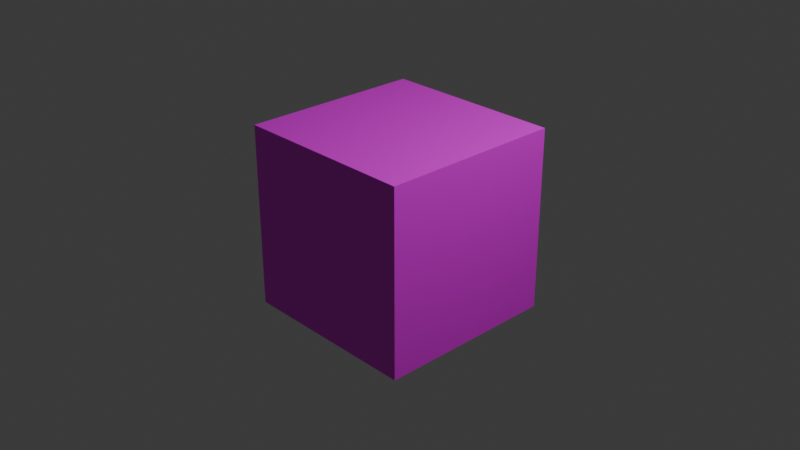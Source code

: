 # Source: EdgeRB.blend  (saved by Blender 4.5.87; exported with 4.5.12 LTS)
import bpy
from mathutils import Matrix  # noqa: F401  (used for matrix-valued properties, if any)

bpy.ops.wm.read_factory_settings(use_empty=True)
scene = bpy.context.scene
scene.name = 'Scene'

# ---- collections
col_collection = bpy.data.collections.new('Collection'); scene.collection.children.link(col_collection)

# ---- images (referenced by path relative to the original .blend; pixels are not part of the script)
import os
ASSET_DIR = os.environ.get("B2B_ASSET_DIR", "")  # directory of the original .blend (textures are referenced by path, not embedded)
HERE = os.path.dirname(os.path.abspath(__file__))  # packed textures are extracted next to this script under _unpacked/

def load_image(name, relpath, width, height, colorspace="sRGB"):
    """Load a texture the original file referenced (path relative to the .blend, or extracted next to this script)."""
    p = next((c for c in (os.path.join(HERE, relpath), os.path.join(ASSET_DIR, relpath)) if relpath and os.path.exists(c)), "")
    if p:
        img = bpy.data.images.load(p, check_existing=True)
        img.name = name
    else:  # same state as the original file: an image datablock whose file is absent (Cycles renders it pink)
        img = bpy.data.images.new(name, width, height)
        img.source = "FILE"
        img.filepath = "//" + (relpath or name)
    img.colorspace_settings.name = colorspace
    return img
img_edgerb_png = load_image('EdgeRB.png', 'EdgeRB.png', 1024, 1024, 'sRGB')

# ---- materials (node trees are filled in below, after node groups)
mat_material = bpy.data.materials.new('Material')
mat_material.alpha_threshold = 0.0
mat_material.roughness = 0.5
mat_material.line_color = (0.0, 0.0, 0.0, 1.0)

# ---- material node trees
mat_material.use_nodes = True; mat_material.node_tree.nodes.clear()
_N = mat_material.node_tree.nodes; _L = mat_material.node_tree.links
n0 = _N.new('ShaderNodeOutputMaterial'); n0.name = 'Material Output'; n0.location = (200, 100)
n1 = _N.new('ShaderNodeBsdfPrincipled'); n1.name = 'Principled BSDF'; n1.location = (-200, 100)
n1.inputs[3].default_value = 1.45
n2 = _N.new('ShaderNodeTexImage'); n2.name = 'Image Texture'; n2.location = (-532, 57)
n2.image = img_edgerb_png
_L.new(n1.outputs[0], n0.inputs[0])
_L.new(n2.outputs[0], n1.inputs[0])
n0.is_active_output = True

# ---- world
world_world = bpy.data.worlds.new('World'); scene.world = world_world
world_world.color = (0.05088, 0.05088, 0.05088)
world_world.sun_shadow_jitter_overblur = 0.0

# ---- cameras
cam_camera = bpy.data.cameras.new('Camera')
cam_camera.clip_end = 100.0
cam_camera.ortho_scale = 7.314

# ---- lights
light_light = bpy.data.lights.new('Light', 'POINT')
light_light.energy = 1000.0
light_light.shadow_soft_size = 0.1

# ---- meshes
me_cube = bpy.data.meshes.new('Cube')
me_cube.from_pydata([(1.0, 1.0, 1.0), (1.0, 1.0, -1.0), (1.0, -1.0, 1.0), (1.0, -1.0, -1.0), (-1.0, 1.0, 1.0), (-1.0, 1.0, -1.0), (-1.0, -1.0, 1.0), (-1.0, -1.0, -1.0)], [], [(0, 4, 6, 2), (3, 2, 6, 7), (7, 6, 4, 5), (5, 1, 3, 7), (1, 0, 2, 3), (5, 4, 0, 1)])
_uv = me_cube.uv_layers.new(name='UVMap')
_uv.uv.foreach_set('vector', [0.6659, 0.5, 0.9977, 0.4988, 0.9977, 0.7488, 0.6659, 0.75, 0.3374, 0.75, 0.6659, 0.75, 0.6659, 1.001, 0.3374, 1.0, 0.3341, -0.00123, 0.6643, 0.0, 0.6643, 0.2488, 0.3308, 0.25, 0.0006442, 0.4975, 0.3374, 0.5, 0.3374, 0.75, 0.0006442, 0.7475, 0.3374, 0.5, 0.6659, 0.5, 0.6659, 0.75, 0.3374, 0.75, 0.3308, 0.25, 0.6643, 0.2488, 0.6659, 0.5, 0.3374, 0.5])
me_cube.materials.append(mat_material)
me_cube.use_mirror_vertex_groups = False
me_cube.update()

# ---- objects
ob_cube = bpy.data.objects.new('Cube', me_cube)
ob_light = bpy.data.objects.new('Light', light_light)
ob_camera = bpy.data.objects.new('Camera', cam_camera)

# ---- transforms, parenting, visibility, modifiers, constraints
ob_cube.location = (0.0, 0.0, 0.0)
ob_cube.lock_rotations_4d = False
ob_cube.empty_display_type = 'ARROWS'
ob_cube.lineart.crease_threshold = 0.0
ob_light.location = (4.076, 1.005, 5.904)
ob_light.rotation_euler = (0.6503, 0.05522, 1.866)
ob_light.lock_rotations_4d = False
ob_light.empty_display_type = 'ARROWS'
ob_light.color = (0.0, 0.0, 0.0, 0.0)
ob_light.lineart.crease_threshold = 0.0
ob_camera.location = (7.359, -6.926, 4.958)
ob_camera.rotation_euler = (1.109, 0.0, 0.8149)
ob_camera.lock_rotations_4d = False
ob_camera.empty_display_type = 'ARROWS'
ob_camera.color = (0.0, 0.0, 0.0, 0.0)
ob_camera.display_type = 'WIRE'
ob_camera.lineart.crease_threshold = 0.0

# ---- collection membership
col_collection.objects.link(ob_cube)
col_collection.objects.link(ob_light)
col_collection.objects.link(ob_camera)

# ---- scene / render settings (as saved in the file)
scene.camera = ob_camera
scene.frame_start = 1; scene.frame_end = 250; scene.frame_set(34)
scene.render.engine = 'BLENDER_EEVEE_NEXT'
bpy.context.view_layer.update()
